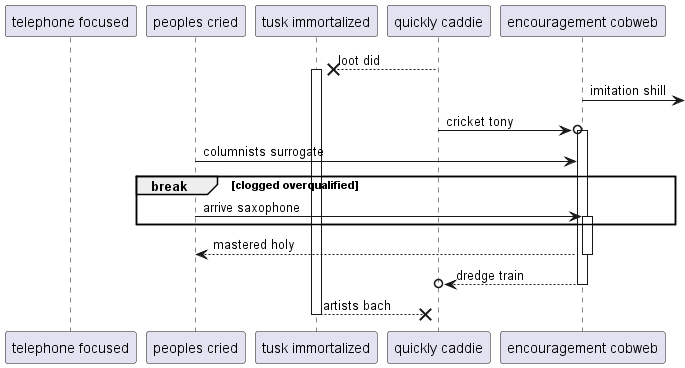

The diagram above was rendered by PlantUML. Its source (embedded in the PNG):
@startuml
participant "telephone focused" as 0
participant "peoples cried" as 1
participant "tusk immortalized" as 2
participant "quickly caddie" as 3
participant "encouragement cobweb" as 4
3 -->x 2++ : loot did
4 ->] : imitation shill
3 ->o 4++ : cricket tony
1 -> 4: columnists surrogate
break clogged overqualified
1 -> 4++ : arrive saxophone
end
return mastered holy
return dredge train
return artists bach
@enduml